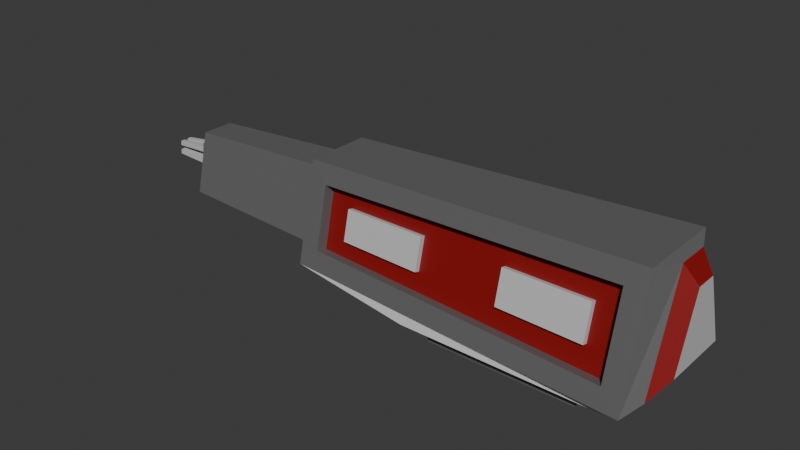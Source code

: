 # Source: mining_laser_5.blend  (saved by Blender 4.3.34; exported with 4.5.12 LTS)
import bpy
from mathutils import Matrix  # noqa: F401  (used for matrix-valued properties, if any)

bpy.ops.wm.read_factory_settings(use_empty=True)
scene = bpy.context.scene
scene.name = 'Scene'

# ---- collections
col_collection = bpy.data.collections.new('Collection'); scene.collection.children.link(col_collection)

# ---- materials (node trees are filled in below, after node groups)
mat_material_001 = bpy.data.materials.new('Material.001')
mat_material_002 = bpy.data.materials.new('Material.002')
mat_material_003 = bpy.data.materials.new('Material.003')

# ---- material node trees
mat_material_001.use_nodes = True; mat_material_001.node_tree.nodes.clear()
_N = mat_material_001.node_tree.nodes; _L = mat_material_001.node_tree.links
n0 = _N.new('ShaderNodeBsdfPrincipled'); n0.name = 'Principled BSDF'; n0.location = (10, 300)
n0.inputs[0].default_value = (0.1859, 0.1859, 0.1859, 1.0)
n0.inputs[1].default_value = 0.3228
n1 = _N.new('ShaderNodeOutputMaterial'); n1.name = 'Material Output'; n1.location = (300, 300)
_L.new(n0.outputs[0], n1.inputs[0])
n1.is_active_output = True
mat_material_002.use_nodes = True; mat_material_002.node_tree.nodes.clear()
_N = mat_material_002.node_tree.nodes; _L = mat_material_002.node_tree.links
n0 = _N.new('ShaderNodeBsdfPrincipled'); n0.name = 'Principled BSDF'; n0.location = (10, 300)
n0.inputs[0].default_value = (0.5784, 0.5784, 0.5784, 1.0)
n1 = _N.new('ShaderNodeOutputMaterial'); n1.name = 'Material Output'; n1.location = (300, 300)
_L.new(n0.outputs[0], n1.inputs[0])
n1.is_active_output = True
mat_material_003.use_nodes = True; mat_material_003.node_tree.nodes.clear()
_N = mat_material_003.node_tree.nodes; _L = mat_material_003.node_tree.links
n0 = _N.new('ShaderNodeBsdfPrincipled'); n0.name = 'Principled BSDF'; n0.location = (10, 300)
n0.inputs[0].default_value = (0.2574, 0.00376, 0.005019, 1.0)
n1 = _N.new('ShaderNodeOutputMaterial'); n1.name = 'Material Output'; n1.location = (300, 300)
_L.new(n0.outputs[0], n1.inputs[0])
n1.is_active_output = True

# ---- world
world_world = bpy.data.worlds.new('World'); scene.world = world_world
world_world.use_nodes = True; world_world.node_tree.nodes.clear()
_N = world_world.node_tree.nodes; _L = world_world.node_tree.links
n0 = _N.new('ShaderNodeOutputWorld'); n0.name = 'World Output'; n0.location = (300, 300)
n1 = _N.new('ShaderNodeBackground'); n1.name = 'Background'; n1.location = (10, 300)
n1.inputs[0].default_value = (0.05088, 0.05088, 0.05088, 1.0)
_L.new(n1.outputs[0], n0.inputs[0])
n0.is_active_output = True
world_world.color = (0.05088, 0.05088, 0.05088)
world_world.sun_shadow_jitter_overblur = 0.0

# ---- meshes
me_cube_001 = bpy.data.meshes.new('Cube.001')
me_cube_001.from_pydata([(-0.5, -0.33, 0.05134), (-0.5, -0.33, -0.05134), (-0.5, 0.33, 0.05134), (-0.5, 0.33, -0.05134), (0.5, -0.33, 0.05134), (0.5, -0.33, -0.05134), (0.5, 0.33, 0.05134), (0.5, 0.33, -0.05134), (-0.6349, 0.419, 0.05134), (-0.6349, -0.419, 0.05134), (0.6349, 0.419, 0.05134), (0.6349, -0.419, 0.05134), (-1.489, 0.2492, 0.218), (-1.489, -0.2492, 0.218), (0.9073, 0.355, 0.1721), (0.9073, -0.355, 0.1721), (-1.489, 0.1356, 0.7129), (-1.489, -0.1356, 0.7129), (0.9073, 0.1107, 0.88), (0.9073, -0.1107, 0.88), (0.7018, -0.4414, 0.2335), (0.8336, 0.4775, 0.1034), (0.7019, -0.3097, 0.7635), (0.8336, 0.2828, 0.8976), (0.9938, -0.2336, 0.2931), (0.9938, 0.2336, 0.2931), (0.9938, -0.07284, 0.7589), (0.9938, 0.07284, 0.7589), (-1.489, 0.3741, 0.1344), (-1.358, -0.3491, 0.2608), (-1.489, 0.2216, 0.7965), (-1.358, -0.2559, 0.6741), (-2.613, 0.1237, 0.326), (-2.613, -0.1237, 0.326), (-2.613, 0.09563, 0.5437), (-2.613, -0.09563, 0.5437), (-2.613, 0.2068, 0.2295), (-2.613, -0.2068, 0.2295), (-2.613, 0.1126, 0.6402), (-2.613, -0.1126, 0.6402), (-2.663, 0.1237, 0.326), (-2.663, -0.1237, 0.326), (-2.663, 0.09563, 0.5437), (-2.663, -0.09563, 0.5437), (-2.663, 0.1237, 0.326), (-2.663, -0.1237, 0.326), (-2.663, 0.09563, 0.5437), (-2.663, -0.09563, 0.5437), (-2.663, 0.07424, 0.326), (-2.663, 0.02475, 0.326), (-2.663, -0.02475, 0.326), (-2.663, -0.07424, 0.326), (-2.663, 0.05738, 0.5437), (-2.663, 0.01913, 0.5437), (-2.663, -0.01913, 0.5437), (-2.663, -0.05738, 0.5437), (-2.663, -0.1181, 0.3695), (-2.663, -0.1125, 0.4131), (-2.663, -0.1069, 0.4566), (-2.663, -0.1013, 0.5002), (-2.663, 0.1013, 0.5002), (-2.663, 0.1069, 0.4566), (-2.663, 0.1125, 0.4131), (-2.663, 0.1181, 0.3695), (-2.663, -0.07087, 0.3695), (-2.663, -0.0675, 0.4131), (-2.663, -0.06412, 0.4566), (-2.663, -0.06075, 0.5002), (-2.663, -0.02362, 0.3695), (-2.663, -0.0225, 0.4131), (-2.663, -0.02137, 0.4566), (-2.663, -0.02025, 0.5002), (-2.663, 0.02362, 0.3695), (-2.663, 0.0225, 0.4131), (-2.663, 0.02137, 0.4566), (-2.663, 0.02025, 0.5002), (-2.663, 0.07087, 0.3695), (-2.663, 0.0675, 0.4131), (-2.663, 0.06412, 0.4566), (-2.663, 0.06075, 0.5002), (-2.967, -0.05074, 0.3685), (-2.967, -0.04833, 0.3997), (-2.967, -0.04591, 0.4309), (-2.967, -0.0435, 0.4621), (-2.967, -0.01691, 0.3685), (-2.967, -0.01611, 0.3997), (-2.967, -0.0153, 0.4309), (-2.967, -0.0145, 0.4621), (-2.967, 0.01691, 0.3685), (-2.967, 0.01611, 0.3997), (-2.967, 0.0153, 0.4309), (-2.967, 0.0145, 0.4621), (-2.967, 0.05074, 0.3685), (-2.967, 0.04833, 0.3997), (-2.967, 0.04591, 0.4309), (-2.967, 0.0435, 0.4621), (-1.489, -0.3741, 0.1344), (0.8336, -0.4775, 0.1034), (-1.489, -0.2216, 0.7965), (0.8336, -0.2828, 0.8976), (-1.355, -0.2742, 0.2429), (0.7048, -0.3665, 0.2156), (-1.355, -0.181, 0.6562), (0.7048, -0.2348, 0.7457), (-1.355, -0.2742, 0.2429), (0.7048, -0.3665, 0.2156), (-1.355, -0.181, 0.6562), (0.7048, -0.2348, 0.7457), (-0.9429, -0.2927, 0.2375), (-0.531, -0.3112, 0.232), (-0.1191, -0.3296, 0.2266), (0.2929, -0.3481, 0.2211), (-0.9429, -0.1918, 0.6741), (-0.531, -0.2025, 0.692), (-0.119, -0.2133, 0.7099), (0.2929, -0.224, 0.7278), (-1.355, -0.2432, 0.3807), (-1.355, -0.2121, 0.5184), (0.7048, -0.2787, 0.569), (0.7048, -0.3226, 0.3923), (0.5351, -0.3234, 0.3605), (0.5351, -0.2659, 0.5956), (-0.03832, -0.3013, 0.3573), (-0.03831, -0.2473, 0.5816), (-0.6117, -0.2792, 0.3541), (-0.6117, -0.2288, 0.5675), (-1.185, -0.2571, 0.3508), (-1.185, -0.2103, 0.5534), (0.5337, -0.358, 0.3688), (0.5337, -0.3005, 0.6039), (-0.03967, -0.3359, 0.3656), (-0.03966, -0.282, 0.5898), (-0.6131, -0.3138, 0.3623), (-0.6131, -0.2634, 0.5757), (-1.186, -0.2917, 0.3591), (-1.186, -0.2449, 0.5617)], [], [(0, 1, 3, 2), (2, 3, 7, 6), (6, 7, 5, 4), (4, 5, 1, 0), (4, 0, 9, 11), (7, 3, 1, 5), (10, 11, 97, 21), (2, 6, 10, 8), (0, 2, 8, 9), (6, 4, 11, 10), (22, 20, 101, 103), (9, 8, 28, 96), (11, 9, 96, 97), (8, 10, 21, 28), (30, 23, 99, 98), (28, 21, 23, 30), (18, 14, 25, 27), (12, 16, 38, 36), (15, 14, 21, 97), (18, 19, 99, 23), (19, 15, 97, 99), (14, 18, 23, 21), (25, 24, 26, 27), (19, 18, 27, 26), (15, 19, 26, 24), (14, 15, 24, 25), (12, 13, 96, 28), (17, 16, 30, 98), (13, 17, 98, 96), (16, 12, 28, 30), (35, 33, 41, 43), (16, 17, 39, 38), (17, 13, 37, 39), (13, 12, 36, 37), (32, 33, 37, 36), (35, 34, 38, 39), (33, 35, 39, 37), (34, 32, 36, 38), (59, 67, 55, 47), (33, 32, 40, 41), (32, 34, 42, 40), (34, 35, 43, 42), (79, 60, 46, 52), (67, 71, 54, 55), (71, 75, 53, 54), (75, 79, 52, 53), (49, 48, 76, 72), (71, 67, 83, 87), (73, 77, 78, 74), (79, 75, 91, 95), (50, 49, 72, 68), (68, 72, 73, 69), (69, 73, 74, 70), (70, 74, 75, 71), (51, 50, 68, 64), (66, 70, 86, 82), (65, 69, 70, 66), (75, 74, 90, 91), (48, 44, 63, 76), (76, 63, 62, 77), (77, 62, 61, 78), (78, 61, 60, 79), (45, 51, 64, 56), (56, 64, 65, 57), (57, 65, 66, 58), (58, 66, 67, 59), (88, 92, 93, 89), (90, 94, 95, 91), (80, 84, 85, 81), (82, 86, 87, 83), (68, 69, 85, 84), (76, 77, 93, 92), (70, 71, 87, 86), (78, 79, 95, 94), (65, 64, 80, 81), (72, 76, 92, 88), (73, 72, 88, 89), (64, 68, 84, 80), (77, 73, 89, 93), (69, 65, 81, 85), (67, 66, 82, 83), (74, 78, 94, 90), (29, 20, 97, 96), (22, 31, 98, 99), (31, 29, 96, 98), (20, 22, 99, 97), (118, 121, 115, 107), (31, 22, 103, 102), (29, 31, 102, 100), (20, 29, 100, 101), (127, 117, 106, 112), (121, 123, 114, 115), (123, 125, 113, 114), (125, 127, 112, 113), (109, 108, 126, 124), (121, 120, 128, 129), (110, 109, 124, 122), (122, 124, 125, 123), (111, 110, 122, 120), (120, 122, 130, 128), (108, 104, 116, 126), (126, 116, 117, 127), (105, 111, 120, 119), (119, 120, 121, 118), (132, 134, 135, 133), (128, 130, 131, 129), (124, 126, 134, 132), (123, 121, 129, 131), (127, 125, 133, 135), (126, 127, 135, 134), (125, 124, 132, 133), (122, 123, 131, 130)])
me_cube_001.polygons.foreach_set('material_index', [0, 0, 0, 0, 0, 0, 1, 0, 0, 0, 0, 0, 1, 1, 0, 0, 2, 0, 0, 0, 0, 0, 1, 2, 2, 2, 2, 2, 2, 2, 0, 0, 0, 0, 2, 2, 2, 2, 0, 0, 0, 0, 0, 0, 0, 0, 0, 1, 0, 1, 0, 0, 0, 0, 0, 1, 0, 1, 0, 0, 0, 0, 0, 0, 0, 0, 1, 1, 1, 1, 1, 1, 1, 1, 1, 1, 1, 1, 1, 1, 1, 1, 0, 0, 0, 0, 2, 0, 0, 0, 2, 2, 2, 2, 2, 1, 2, 2, 2, 1, 2, 2, 2, 2, 1, 1, 1, 1, 1, 1, 1, 1])
_uv = me_cube_001.uv_layers.new(name='UVMap')
_uv.uv.foreach_set('vector', [0.375, 0.0, 0.625, 0.0, 0.625, 0.25, 0.375, 0.25, 0.375, 0.25, 0.625, 0.25, 0.625, 0.5, 0.375, 0.5, 0.375, 0.5, 0.625, 0.5, 0.625, 0.75, 0.375, 0.75, 0.375, 0.75, 0.625, 0.75, 0.625, 1.0, 0.375, 1.0, 0.375, 0.75, 0.375, 1.0, 0.375, 1.0, 0.375, 0.75, 0.625, 0.5, 0.875, 0.5, 0.875, 0.75, 0.625, 0.75, 0.375, 0.5, 0.375, 0.75, 0.375, 0.75, 0.375, 0.5, 0.375, 0.25, 0.375, 0.5, 0.375, 0.5, 0.375, 0.25, 0.375, 0.0, 0.375, 0.25, 0.375, 0.25, 0.375, 0.0, 0.375, 0.5, 0.375, 0.75, 0.375, 0.75, 0.375, 0.5, 0.375, 0.7642, 0.375, 0.7642, 0.375, 0.7642, 0.375, 0.7642, 0.375, 0.0, 0.375, 0.25, 0.375, 0.25, 0.375, 0.0, 0.375, 0.75, 0.375, 1.0, 0.375, 1.0, 0.375, 0.75, 0.375, 0.25, 0.375, 0.5, 0.375, 0.5, 0.375, 0.25, 0.125, 0.5, 0.375, 0.5, 0.375, 0.75, 0.125, 0.75, 0.375, 0.25, 0.375, 0.5, 0.375, 0.5, 0.375, 0.25, 0.375, 0.5896, 0.375, 0.556, 0.375, 0.556, 0.375, 0.5896, 0.375, 0.1838, 0.375, 0.1445, 0.375, 0.1445, 0.375, 0.1838, 0.375, 0.694, 0.375, 0.556, 0.375, 0.5, 0.375, 0.75, 0.375, 0.5896, 0.375, 0.6604, 0.375, 0.75, 0.375, 0.5, 0.375, 0.6604, 0.375, 0.694, 0.375, 0.75, 0.375, 0.75, 0.375, 0.556, 0.375, 0.5896, 0.375, 0.5, 0.375, 0.5, 0.375, 0.556, 0.375, 0.694, 0.375, 0.6604, 0.375, 0.5896, 0.375, 0.6604, 0.375, 0.5896, 0.375, 0.5896, 0.375, 0.6604, 0.375, 0.694, 0.375, 0.6604, 0.375, 0.6604, 0.375, 0.694, 0.375, 0.556, 0.375, 0.694, 0.375, 0.694, 0.375, 0.556, 0.375, 0.1838, 0.375, 0.06622, 0.375, 0.0, 0.375, 0.25, 0.375, 0.1055, 0.375, 0.1445, 0.375, 0.25, 0.375, 0.0, 0.375, 0.06622, 0.375, 0.1055, 0.375, 0.0, 0.375, 0.0, 0.375, 0.1445, 0.375, 0.1838, 0.375, 0.25, 0.375, 0.25, 0.375, 0.1222, 0.375, 0.09596, 0.375, 0.09596, 0.375, 0.1222, 0.375, 0.1445, 0.375, 0.1055, 0.375, 0.1055, 0.375, 0.1445, 0.375, 0.1055, 0.375, 0.06622, 0.375, 0.06622, 0.375, 0.1055, 0.375, 0.06622, 0.375, 0.1838, 0.375, 0.1838, 0.375, 0.06622, 0.375, 0.154, 0.375, 0.09596, 0.375, 0.06622, 0.375, 0.1838, 0.375, 0.1222, 0.375, 0.1278, 0.375, 0.1445, 0.375, 0.1055, 0.375, 0.09596, 0.375, 0.1222, 0.375, 0.1055, 0.375, 0.06622, 0.375, 0.1278, 0.375, 0.154, 0.375, 0.1838, 0.375, 0.1445, 0.375, 0.117, 0.375, 0.1202, 0.375, 0.1233, 0.375, 0.1222, 0.375, 0.09596, 0.375, 0.154, 0.375, 0.154, 0.375, 0.09596, 0.375, 0.154, 0.375, 0.1278, 0.375, 0.1278, 0.375, 0.154, 0.375, 0.1278, 0.375, 0.1222, 0.375, 0.1222, 0.375, 0.1278, 0.375, 0.1298, 0.375, 0.133, 0.375, 0.1278, 0.375, 0.1267, 0.375, 0.1202, 0.375, 0.1234, 0.375, 0.1244, 0.375, 0.1233, 0.375, 0.1234, 0.375, 0.1266, 0.375, 0.1256, 0.375, 0.1244, 0.375, 0.1266, 0.375, 0.1298, 0.375, 0.1267, 0.375, 0.1256, 0.375, 0.1308, 0.375, 0.1424, 0.375, 0.1393, 0.375, 0.1298, 0.375, 0.1234, 0.375, 0.1202, 0.375, 0.1202, 0.375, 0.1234, 0.375, 0.1287, 0.375, 0.1361, 0.375, 0.133, 0.375, 0.1277, 0.375, 0.1298, 0.375, 0.1266, 0.375, 0.1266, 0.375, 0.1298, 0.375, 0.1192, 0.375, 0.1308, 0.375, 0.1298, 0.375, 0.1202, 0.375, 0.1202, 0.375, 0.1298, 0.375, 0.1287, 0.375, 0.1213, 0.375, 0.1213, 0.375, 0.1287, 0.375, 0.1277, 0.375, 0.1223, 0.375, 0.1223, 0.375, 0.1277, 0.375, 0.1266, 0.375, 0.1234, 0.375, 0.1076, 0.375, 0.1192, 0.375, 0.1202, 0.375, 0.1107, 0.375, 0.117, 0.375, 0.1223, 0.375, 0.1223, 0.375, 0.117, 0.375, 0.1139, 0.375, 0.1213, 0.375, 0.1223, 0.375, 0.117, 0.375, 0.1266, 0.375, 0.1277, 0.375, 0.1277, 0.375, 0.1266, 0.375, 0.1424, 0.375, 0.154, 0.375, 0.1488, 0.375, 0.1393, 0.375, 0.1393, 0.375, 0.1488, 0.375, 0.1435, 0.375, 0.1361, 0.375, 0.1361, 0.375, 0.1435, 0.375, 0.1383, 0.375, 0.133, 0.375, 0.133, 0.375, 0.1383, 0.375, 0.133, 0.375, 0.1298, 0.375, 0.09596, 0.375, 0.1076, 0.375, 0.1107, 0.375, 0.1012, 0.375, 0.1012, 0.375, 0.1107, 0.375, 0.1139, 0.375, 0.1065, 0.375, 0.1065, 0.375, 0.1139, 0.375, 0.117, 0.375, 0.1117, 0.375, 0.1117, 0.375, 0.117, 0.375, 0.1202, 0.375, 0.117, 0.375, 0.1298, 0.375, 0.1393, 0.375, 0.1361, 0.375, 0.1287, 0.375, 0.1277, 0.375, 0.133, 0.375, 0.1298, 0.375, 0.1266, 0.375, 0.1107, 0.375, 0.1202, 0.375, 0.1213, 0.375, 0.1139, 0.375, 0.117, 0.375, 0.1223, 0.375, 0.1234, 0.375, 0.1202, 0.375, 0.1202, 0.375, 0.1213, 0.375, 0.1213, 0.375, 0.1202, 0.375, 0.1393, 0.375, 0.1361, 0.375, 0.1361, 0.375, 0.1393, 0.375, 0.1223, 0.375, 0.1234, 0.375, 0.1234, 0.375, 0.1223, 0.375, 0.133, 0.375, 0.1298, 0.375, 0.1298, 0.375, 0.133, 0.375, 0.1139, 0.375, 0.1107, 0.375, 0.1107, 0.375, 0.1139, 0.375, 0.1298, 0.375, 0.1393, 0.375, 0.1393, 0.375, 0.1298, 0.375, 0.1287, 0.375, 0.1298, 0.375, 0.1298, 0.375, 0.1287, 0.375, 0.1107, 0.375, 0.1202, 0.375, 0.1202, 0.375, 0.1107, 0.375, 0.1361, 0.375, 0.1287, 0.375, 0.1287, 0.375, 0.1361, 0.375, 0.1213, 0.375, 0.1139, 0.375, 0.1139, 0.375, 0.1213, 0.375, 0.1202, 0.375, 0.117, 0.375, 0.117, 0.375, 0.1202, 0.375, 0.1277, 0.375, 0.133, 0.375, 0.133, 0.375, 0.1277, 0.375, 0.9858, 0.375, 0.7642, 0.375, 0.75, 0.375, 1.0, 0.375, 0.7642, 0.375, 0.9858, 0.375, 1.0, 0.375, 0.75, 0.375, 0.9858, 0.375, 0.9858, 0.375, 1.0, 0.375, 1.0, 0.375, 0.7642, 0.375, 0.7642, 0.375, 0.75, 0.375, 0.75, 0.375, 0.7642, 0.375, 0.8085, 0.375, 0.8085, 0.375, 0.7642, 0.375, 0.9858, 0.375, 0.7642, 0.375, 0.7642, 0.375, 0.9858, 0.375, 0.9858, 0.375, 0.9858, 0.375, 0.9858, 0.375, 0.9858, 0.375, 0.7642, 0.375, 0.9858, 0.375, 0.9858, 0.375, 0.7642, 0.375, 0.9415, 0.375, 0.9858, 0.375, 0.9858, 0.375, 0.9415, 0.375, 0.8085, 0.375, 0.8528, 0.375, 0.8528, 0.375, 0.8085, 0.375, 0.8528, 0.375, 0.8972, 0.375, 0.8972, 0.375, 0.8528, 0.375, 0.8972, 0.375, 0.9415, 0.375, 0.9415, 0.375, 0.8972, 0.375, 0.8972, 0.375, 0.9415, 0.375, 0.9415, 0.375, 0.8972, 0.375, 0.8085, 0.375, 0.8085, 0.375, 0.8085, 0.375, 0.8085, 0.375, 0.8528, 0.375, 0.8972, 0.375, 0.8972, 0.375, 0.8528, 0.375, 0.8528, 0.375, 0.8972, 0.375, 0.8972, 0.375, 0.8528, 0.375, 0.8085, 0.375, 0.8528, 0.375, 0.8528, 0.375, 0.8085, 0.375, 0.8085, 0.375, 0.8528, 0.375, 0.8528, 0.375, 0.8085, 0.375, 0.9415, 0.375, 0.9858, 0.375, 0.9858, 0.375, 0.9415, 0.375, 0.9415, 0.375, 0.9858, 0.375, 0.9858, 0.375, 0.9415, 0.375, 0.7642, 0.375, 0.8085, 0.375, 0.8085, 0.375, 0.7642, 0.375, 0.7642, 0.375, 0.8085, 0.375, 0.8085, 0.375, 0.7642, 0.375, 0.8972, 0.375, 0.9415, 0.375, 0.9415, 0.375, 0.8972, 0.375, 0.8085, 0.375, 0.8528, 0.375, 0.8528, 0.375, 0.8085, 0.375, 0.8972, 0.375, 0.9415, 0.375, 0.9415, 0.375, 0.8972, 0.375, 0.8528, 0.375, 0.8085, 0.375, 0.8085, 0.375, 0.8528, 0.375, 0.9415, 0.375, 0.8972, 0.375, 0.8972, 0.375, 0.9415, 0.375, 0.9415, 0.375, 0.9415, 0.375, 0.9415, 0.375, 0.9415, 0.375, 0.8972, 0.375, 0.8972, 0.375, 0.8972, 0.375, 0.8972, 0.375, 0.8528, 0.375, 0.8528, 0.375, 0.8528, 0.375, 0.8528])
me_cube_001.materials.append(mat_material_001)
me_cube_001.materials.append(mat_material_002)
me_cube_001.materials.append(mat_material_003)
me_cube_001.update()

# ---- objects
ob_cube = bpy.data.objects.new('Cube', me_cube_001)

# ---- transforms, parenting, visibility, modifiers, constraints
ob_cube.location = (0.0, 0.0, 0.0)

# ---- collection membership
col_collection.objects.link(ob_cube)

# ---- scene / render settings (as saved in the file)
scene.frame_start = 1; scene.frame_end = 250; scene.frame_set(1)
scene.render.engine = 'BLENDER_EEVEE_NEXT'
bpy.context.view_layer.update()

# ---- added for rendering (the .blend has no active camera and no usable light): camera, sun
cam_auto = bpy.data.cameras.new('AutoCamera')
cam_auto.lens = 50.0
cam_auto.sensor_width = 36.0
cam_auto.clip_end = 1000.0
ob_auto_camera = bpy.data.objects.new('AutoCamera', cam_auto)
scene.collection.objects.link(ob_auto_camera)
ob_auto_camera.location = (2.88392, -4.64451, 3.51948)
ob_auto_camera.rotation_euler = (1.09748, -7.21219e-08, 0.694738)
scene.camera = ob_auto_camera
light_auto_sun = bpy.data.lights.new('AutoSun', 'SUN')
light_auto_sun.energy = 3.0
light_auto_sun.angle = 0.0523599
ob_auto_sun = bpy.data.objects.new('AutoSun', light_auto_sun)
scene.collection.objects.link(ob_auto_sun)
ob_auto_sun.rotation_euler = (0.872665, 0.174533, 0.523599)
bpy.context.view_layer.update()

